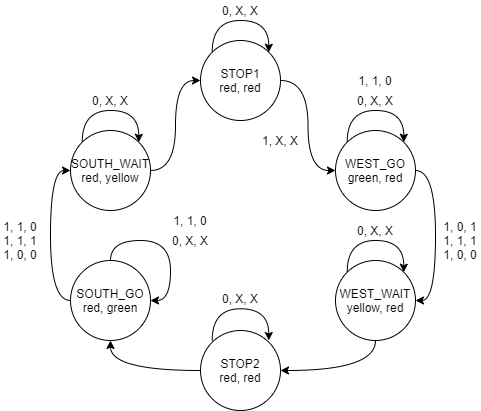

The diagram above was exported from draw.io. Its source (the exported page's mxGraphModel, read from the mxfile embedded in the PNG):
<mxGraphModel dx="1422" dy="762" grid="1" gridSize="10" guides="1" tooltips="1" connect="1" arrows="1" fold="1" page="1" pageScale="1" pageWidth="583" pageHeight="827" math="0" shadow="0">
  <root>
    <mxCell id="0" />
    <mxCell id="1" parent="0" />
    <mxCell id="0oUA-rk5GWOw3lKGC5H4-32" style="edgeStyle=orthogonalEdgeStyle;curved=1;rounded=0;orthogonalLoop=1;jettySize=auto;html=1;exitX=1;exitY=0.5;exitDx=0;exitDy=0;entryX=0;entryY=0.5;entryDx=0;entryDy=0;" edge="1" parent="1" source="0oUA-rk5GWOw3lKGC5H4-2" target="0oUA-rk5GWOw3lKGC5H4-3">
      <mxGeometry relative="1" as="geometry" />
    </mxCell>
    <mxCell id="0oUA-rk5GWOw3lKGC5H4-2" value="STOP1&lt;br&gt;red, red" style="ellipse;whiteSpace=wrap;html=1;aspect=fixed;" vertex="1" parent="1">
      <mxGeometry x="252" y="210" width="80" height="80" as="geometry" />
    </mxCell>
    <mxCell id="0oUA-rk5GWOw3lKGC5H4-29" style="edgeStyle=orthogonalEdgeStyle;curved=1;rounded=0;orthogonalLoop=1;jettySize=auto;html=1;exitX=1;exitY=0.5;exitDx=0;exitDy=0;entryX=1;entryY=0.5;entryDx=0;entryDy=0;" edge="1" parent="1" source="0oUA-rk5GWOw3lKGC5H4-3" target="0oUA-rk5GWOw3lKGC5H4-4">
      <mxGeometry relative="1" as="geometry" />
    </mxCell>
    <mxCell id="0oUA-rk5GWOw3lKGC5H4-3" value="WEST_GO&lt;br&gt;green, red" style="ellipse;whiteSpace=wrap;html=1;aspect=fixed;" vertex="1" parent="1">
      <mxGeometry x="387" y="300" width="80" height="80" as="geometry" />
    </mxCell>
    <mxCell id="0oUA-rk5GWOw3lKGC5H4-26" style="edgeStyle=orthogonalEdgeStyle;curved=1;rounded=0;orthogonalLoop=1;jettySize=auto;html=1;exitX=0.5;exitY=1;exitDx=0;exitDy=0;entryX=1;entryY=0.5;entryDx=0;entryDy=0;" edge="1" parent="1" source="0oUA-rk5GWOw3lKGC5H4-4" target="0oUA-rk5GWOw3lKGC5H4-5">
      <mxGeometry relative="1" as="geometry" />
    </mxCell>
    <mxCell id="0oUA-rk5GWOw3lKGC5H4-4" value="WEST_WAIT&lt;br&gt;yellow, red" style="ellipse;whiteSpace=wrap;html=1;aspect=fixed;" vertex="1" parent="1">
      <mxGeometry x="387" y="430" width="80" height="80" as="geometry" />
    </mxCell>
    <mxCell id="0oUA-rk5GWOw3lKGC5H4-27" style="edgeStyle=orthogonalEdgeStyle;curved=1;rounded=0;orthogonalLoop=1;jettySize=auto;html=1;exitX=0;exitY=0.5;exitDx=0;exitDy=0;entryX=0.5;entryY=1;entryDx=0;entryDy=0;" edge="1" parent="1" source="0oUA-rk5GWOw3lKGC5H4-5" target="0oUA-rk5GWOw3lKGC5H4-7">
      <mxGeometry relative="1" as="geometry" />
    </mxCell>
    <mxCell id="0oUA-rk5GWOw3lKGC5H4-5" value="STOP2&lt;br&gt;red, red" style="ellipse;whiteSpace=wrap;html=1;aspect=fixed;" vertex="1" parent="1">
      <mxGeometry x="252" y="500" width="80" height="80" as="geometry" />
    </mxCell>
    <mxCell id="0oUA-rk5GWOw3lKGC5H4-31" style="edgeStyle=orthogonalEdgeStyle;curved=1;rounded=0;orthogonalLoop=1;jettySize=auto;html=1;exitX=1;exitY=0.5;exitDx=0;exitDy=0;entryX=0;entryY=0.5;entryDx=0;entryDy=0;" edge="1" parent="1" source="0oUA-rk5GWOw3lKGC5H4-6" target="0oUA-rk5GWOw3lKGC5H4-2">
      <mxGeometry relative="1" as="geometry" />
    </mxCell>
    <mxCell id="0oUA-rk5GWOw3lKGC5H4-6" value="SOUTH_WAIT&lt;br&gt;red, yellow" style="ellipse;whiteSpace=wrap;html=1;aspect=fixed;" vertex="1" parent="1">
      <mxGeometry x="122" y="300" width="80" height="80" as="geometry" />
    </mxCell>
    <mxCell id="0oUA-rk5GWOw3lKGC5H4-28" style="edgeStyle=orthogonalEdgeStyle;curved=1;rounded=0;orthogonalLoop=1;jettySize=auto;html=1;exitX=0;exitY=0.5;exitDx=0;exitDy=0;entryX=0;entryY=0.5;entryDx=0;entryDy=0;" edge="1" parent="1" source="0oUA-rk5GWOw3lKGC5H4-7" target="0oUA-rk5GWOw3lKGC5H4-6">
      <mxGeometry relative="1" as="geometry" />
    </mxCell>
    <mxCell id="0oUA-rk5GWOw3lKGC5H4-7" value="SOUTH_GO&lt;br&gt;red, green" style="ellipse;whiteSpace=wrap;html=1;aspect=fixed;" vertex="1" parent="1">
      <mxGeometry x="122" y="430" width="80" height="80" as="geometry" />
    </mxCell>
    <mxCell id="0oUA-rk5GWOw3lKGC5H4-9" value="0, X, X" style="text;html=1;strokeColor=none;fillColor=none;align=center;verticalAlign=middle;whiteSpace=wrap;rounded=0;" vertex="1" parent="1">
      <mxGeometry x="272" y="170" width="40" height="20" as="geometry" />
    </mxCell>
    <mxCell id="0oUA-rk5GWOw3lKGC5H4-16" value="0, X, X" style="text;html=1;strokeColor=none;fillColor=none;align=center;verticalAlign=middle;whiteSpace=wrap;rounded=0;" vertex="1" parent="1">
      <mxGeometry x="407" y="260" width="40" height="20" as="geometry" />
    </mxCell>
    <mxCell id="0oUA-rk5GWOw3lKGC5H4-18" value="0, X, X" style="text;html=1;strokeColor=none;fillColor=none;align=center;verticalAlign=middle;whiteSpace=wrap;rounded=0;" vertex="1" parent="1">
      <mxGeometry x="407" y="390" width="40" height="20" as="geometry" />
    </mxCell>
    <mxCell id="0oUA-rk5GWOw3lKGC5H4-20" value="0, X, X" style="text;html=1;strokeColor=none;fillColor=none;align=center;verticalAlign=middle;whiteSpace=wrap;rounded=0;" vertex="1" parent="1">
      <mxGeometry x="272" y="458.28" width="40" height="20" as="geometry" />
    </mxCell>
    <mxCell id="0oUA-rk5GWOw3lKGC5H4-22" value="0, X, X" style="text;html=1;strokeColor=none;fillColor=none;align=center;verticalAlign=middle;whiteSpace=wrap;rounded=0;" vertex="1" parent="1">
      <mxGeometry x="222" y="400" width="40" height="20" as="geometry" />
    </mxCell>
    <mxCell id="0oUA-rk5GWOw3lKGC5H4-24" value="0, X, X" style="text;html=1;strokeColor=none;fillColor=none;align=center;verticalAlign=middle;whiteSpace=wrap;rounded=0;" vertex="1" parent="1">
      <mxGeometry x="142" y="260" width="40" height="20" as="geometry" />
    </mxCell>
    <mxCell id="0oUA-rk5GWOw3lKGC5H4-33" value="1, X, X" style="text;html=1;strokeColor=none;fillColor=none;align=center;verticalAlign=middle;whiteSpace=wrap;rounded=0;" vertex="1" parent="1">
      <mxGeometry x="312" y="300" width="40" height="20" as="geometry" />
    </mxCell>
    <mxCell id="0oUA-rk5GWOw3lKGC5H4-34" value="1, 1, 0" style="text;html=1;strokeColor=none;fillColor=none;align=center;verticalAlign=middle;whiteSpace=wrap;rounded=0;" vertex="1" parent="1">
      <mxGeometry x="407" y="240" width="40" height="20" as="geometry" />
    </mxCell>
    <mxCell id="0oUA-rk5GWOw3lKGC5H4-36" value="1, 1, 0" style="text;html=1;strokeColor=none;fillColor=none;align=center;verticalAlign=middle;whiteSpace=wrap;rounded=0;" vertex="1" parent="1">
      <mxGeometry x="222" y="380" width="40" height="20" as="geometry" />
    </mxCell>
    <mxCell id="0oUA-rk5GWOw3lKGC5H4-37" style="edgeStyle=orthogonalEdgeStyle;curved=1;rounded=0;orthogonalLoop=1;jettySize=auto;html=1;exitX=0.5;exitY=0;exitDx=0;exitDy=0;entryX=1;entryY=0.5;entryDx=0;entryDy=0;" edge="1" parent="1" source="0oUA-rk5GWOw3lKGC5H4-7" target="0oUA-rk5GWOw3lKGC5H4-7">
      <mxGeometry relative="1" as="geometry" />
    </mxCell>
    <mxCell id="0oUA-rk5GWOw3lKGC5H4-40" style="edgeStyle=orthogonalEdgeStyle;curved=1;rounded=0;orthogonalLoop=1;jettySize=auto;html=1;exitX=0;exitY=0;exitDx=0;exitDy=0;entryX=1;entryY=0;entryDx=0;entryDy=0;" edge="1" parent="1" source="0oUA-rk5GWOw3lKGC5H4-3" target="0oUA-rk5GWOw3lKGC5H4-3">
      <mxGeometry relative="1" as="geometry">
        <Array as="points">
          <mxPoint x="399" y="280" />
          <mxPoint x="455" y="280" />
        </Array>
      </mxGeometry>
    </mxCell>
    <mxCell id="0oUA-rk5GWOw3lKGC5H4-42" style="edgeStyle=orthogonalEdgeStyle;curved=1;rounded=0;orthogonalLoop=1;jettySize=auto;html=1;exitX=0;exitY=0;exitDx=0;exitDy=0;entryX=1;entryY=0;entryDx=0;entryDy=0;" edge="1" parent="1">
      <mxGeometry relative="1" as="geometry">
        <mxPoint x="398.71572875253787" y="441.71572875253787" as="sourcePoint" />
        <mxPoint x="455.28427124746213" y="441.71572875253787" as="targetPoint" />
        <Array as="points">
          <mxPoint x="399" y="410" />
          <mxPoint x="455" y="410" />
        </Array>
      </mxGeometry>
    </mxCell>
    <mxCell id="0oUA-rk5GWOw3lKGC5H4-43" style="edgeStyle=orthogonalEdgeStyle;curved=1;rounded=0;orthogonalLoop=1;jettySize=auto;html=1;exitX=0;exitY=0;exitDx=0;exitDy=0;entryX=1;entryY=0;entryDx=0;entryDy=0;" edge="1" parent="1">
      <mxGeometry relative="1" as="geometry">
        <mxPoint x="263.71572875253787" y="509.99572875253784" as="sourcePoint" />
        <mxPoint x="320.28427124746213" y="509.99572875253784" as="targetPoint" />
        <Array as="points">
          <mxPoint x="264" y="478.28" />
          <mxPoint x="320" y="478.28" />
        </Array>
      </mxGeometry>
    </mxCell>
    <mxCell id="0oUA-rk5GWOw3lKGC5H4-44" style="edgeStyle=orthogonalEdgeStyle;curved=1;rounded=0;orthogonalLoop=1;jettySize=auto;html=1;exitX=0;exitY=0;exitDx=0;exitDy=0;entryX=1;entryY=0;entryDx=0;entryDy=0;" edge="1" parent="1">
      <mxGeometry relative="1" as="geometry">
        <mxPoint x="133.71572875253787" y="311.71572875253787" as="sourcePoint" />
        <mxPoint x="190.28427124746213" y="311.71572875253787" as="targetPoint" />
        <Array as="points">
          <mxPoint x="134" y="280" />
          <mxPoint x="190" y="280" />
        </Array>
      </mxGeometry>
    </mxCell>
    <mxCell id="0oUA-rk5GWOw3lKGC5H4-45" style="edgeStyle=orthogonalEdgeStyle;curved=1;rounded=0;orthogonalLoop=1;jettySize=auto;html=1;exitX=0;exitY=0;exitDx=0;exitDy=0;entryX=1;entryY=0;entryDx=0;entryDy=0;" edge="1" parent="1">
      <mxGeometry relative="1" as="geometry">
        <mxPoint x="263.71572875253787" y="221.71572875253787" as="sourcePoint" />
        <mxPoint x="320.28427124746213" y="221.71572875253787" as="targetPoint" />
        <Array as="points">
          <mxPoint x="264" y="190" />
          <mxPoint x="320" y="190" />
        </Array>
      </mxGeometry>
    </mxCell>
    <mxCell id="0oUA-rk5GWOw3lKGC5H4-46" value="1, 0, 1&lt;br&gt;1, 1, 1&lt;br&gt;1, 0, 0" style="text;html=1;strokeColor=none;fillColor=none;align=center;verticalAlign=middle;whiteSpace=wrap;rounded=0;" vertex="1" parent="1">
      <mxGeometry x="492" y="380" width="40" height="60" as="geometry" />
    </mxCell>
    <mxCell id="0oUA-rk5GWOw3lKGC5H4-47" value="1, 1, 0&lt;br&gt;1, 1, 1&lt;br&gt;1, 0, 0" style="text;html=1;strokeColor=none;fillColor=none;align=center;verticalAlign=middle;whiteSpace=wrap;rounded=0;" vertex="1" parent="1">
      <mxGeometry x="52" y="380" width="40" height="60" as="geometry" />
    </mxCell>
  </root>
</mxGraphModel>